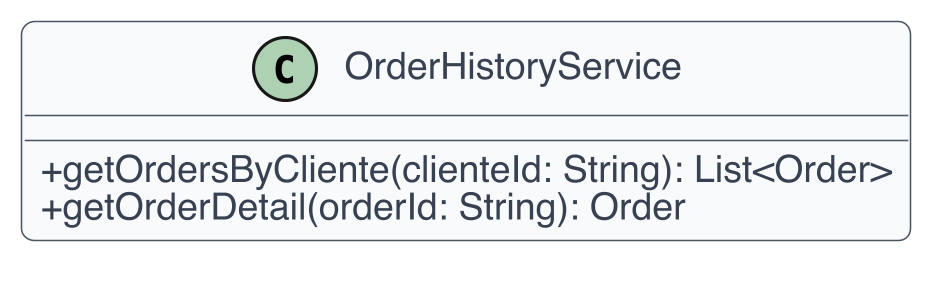

The diagram above was rendered by PlantUML. Its source (embedded in the PNG):
@startuml
skinparam dpi 300
skinparam shadowing false
skinparam backgroundColor White
skinparam defaultFontName Helvetica
skinparam defaultFontSize 12
skinparam ArrowColor #4B5563
skinparam ArrowThickness 1
skinparam roundcorner 8
skinparam class {
  BackgroundColor #F9FAFB
  BorderColor #4B5563
  FontColor #111827
  AttributeFontColor #374151
  StereotypeFontColor #6B7280
}
skinparam classAttributeIconSize 0
class OrderHistoryService {
  +getOrdersByCliente(clienteId: String): List<Order>
  +getOrderDetail(orderId: String): Order
}
@enduml